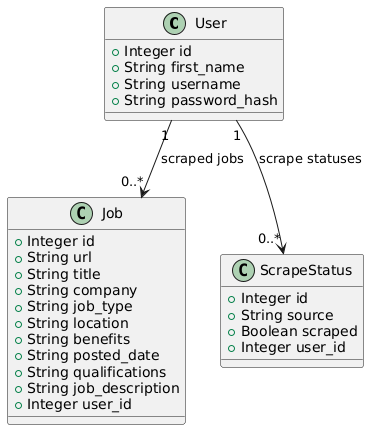

The diagram above was rendered by PlantUML. Its source (embedded in the PNG):
@startuml
class User {
    +Integer id
    +String first_name
    +String username
    +String password_hash
}

class Job {
    +Integer id
    +String url
    +String title
    +String company
    +String job_type
    +String location
    +String benefits
    +String posted_date
    +String qualifications
    +String job_description
    +Integer user_id
}

class ScrapeStatus {
    +Integer id
    +String source
    +Boolean scraped
    +Integer user_id
}

User "1" --> "0..*" Job : "scraped jobs"
User "1" --> "0..*" ScrapeStatus : "scrape statuses"
@enduml